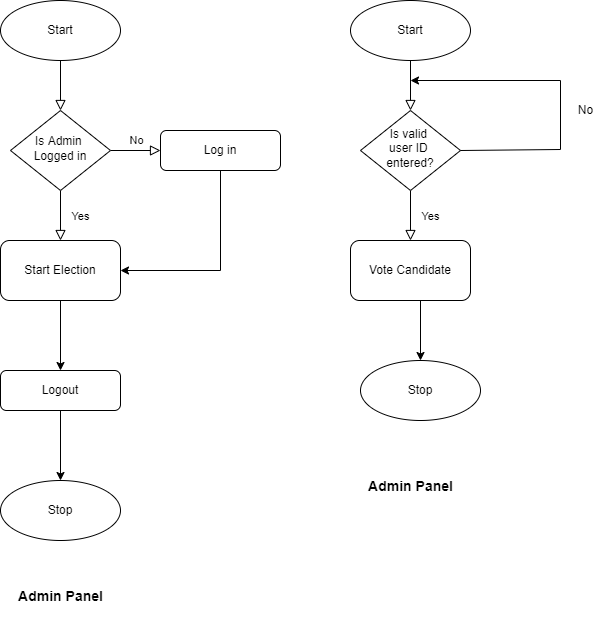

The diagram above was exported from draw.io. Its source (the exported page's mxGraphModel, read from the mxfile embedded in the PNG):
<mxGraphModel dx="1240" dy="643" grid="1" gridSize="10" guides="1" tooltips="1" connect="1" arrows="1" fold="1" page="1" pageScale="1" pageWidth="827" pageHeight="1169" math="0" shadow="0">
  <root>
    <mxCell id="WIyWlLk6GJQsqaUBKTNV-0" />
    <mxCell id="WIyWlLk6GJQsqaUBKTNV-1" parent="WIyWlLk6GJQsqaUBKTNV-0" />
    <mxCell id="WIyWlLk6GJQsqaUBKTNV-2" value="" style="rounded=0;html=1;jettySize=auto;orthogonalLoop=1;fontSize=11;endArrow=block;endFill=0;endSize=8;strokeWidth=1;shadow=0;labelBackgroundColor=none;edgeStyle=orthogonalEdgeStyle;" parent="WIyWlLk6GJQsqaUBKTNV-1" target="WIyWlLk6GJQsqaUBKTNV-6" edge="1">
      <mxGeometry relative="1" as="geometry">
        <mxPoint x="220" y="120" as="sourcePoint" />
      </mxGeometry>
    </mxCell>
    <mxCell id="WIyWlLk6GJQsqaUBKTNV-4" value="Yes" style="rounded=0;html=1;jettySize=auto;orthogonalLoop=1;fontSize=11;endArrow=block;endFill=0;endSize=8;strokeWidth=1;shadow=0;labelBackgroundColor=none;edgeStyle=orthogonalEdgeStyle;entryX=0.5;entryY=0;entryDx=0;entryDy=0;" parent="WIyWlLk6GJQsqaUBKTNV-1" source="WIyWlLk6GJQsqaUBKTNV-6" target="oE63w8Xzs5na4z5Vt54w-0" edge="1">
      <mxGeometry y="20" relative="1" as="geometry">
        <mxPoint as="offset" />
        <mxPoint x="220" y="290" as="targetPoint" />
      </mxGeometry>
    </mxCell>
    <mxCell id="WIyWlLk6GJQsqaUBKTNV-5" value="No" style="edgeStyle=orthogonalEdgeStyle;rounded=0;html=1;jettySize=auto;orthogonalLoop=1;fontSize=11;endArrow=block;endFill=0;endSize=8;strokeWidth=1;shadow=0;labelBackgroundColor=none;" parent="WIyWlLk6GJQsqaUBKTNV-1" source="WIyWlLk6GJQsqaUBKTNV-6" target="WIyWlLk6GJQsqaUBKTNV-7" edge="1">
      <mxGeometry y="10" relative="1" as="geometry">
        <mxPoint as="offset" />
      </mxGeometry>
    </mxCell>
    <mxCell id="WIyWlLk6GJQsqaUBKTNV-6" value="Is Admin&amp;nbsp;&lt;br&gt;Logged in" style="rhombus;whiteSpace=wrap;html=1;shadow=0;fontFamily=Helvetica;fontSize=12;align=center;strokeWidth=1;spacing=6;spacingTop=-4;" parent="WIyWlLk6GJQsqaUBKTNV-1" vertex="1">
      <mxGeometry x="170" y="170" width="100" height="80" as="geometry" />
    </mxCell>
    <mxCell id="WIyWlLk6GJQsqaUBKTNV-7" value="Log in" style="rounded=1;whiteSpace=wrap;html=1;fontSize=12;glass=0;strokeWidth=1;shadow=0;" parent="WIyWlLk6GJQsqaUBKTNV-1" vertex="1">
      <mxGeometry x="320" y="190" width="120" height="40" as="geometry" />
    </mxCell>
    <mxCell id="oE63w8Xzs5na4z5Vt54w-7" value="" style="edgeStyle=orthogonalEdgeStyle;rounded=0;orthogonalLoop=1;jettySize=auto;html=1;" edge="1" parent="WIyWlLk6GJQsqaUBKTNV-1" source="WIyWlLk6GJQsqaUBKTNV-11" target="oE63w8Xzs5na4z5Vt54w-6">
      <mxGeometry relative="1" as="geometry" />
    </mxCell>
    <mxCell id="WIyWlLk6GJQsqaUBKTNV-11" value="Logout" style="rounded=1;whiteSpace=wrap;html=1;fontSize=12;glass=0;strokeWidth=1;shadow=0;" parent="WIyWlLk6GJQsqaUBKTNV-1" vertex="1">
      <mxGeometry x="160" y="430" width="120" height="40" as="geometry" />
    </mxCell>
    <mxCell id="oE63w8Xzs5na4z5Vt54w-1" value="" style="edgeStyle=orthogonalEdgeStyle;rounded=0;orthogonalLoop=1;jettySize=auto;html=1;" edge="1" parent="WIyWlLk6GJQsqaUBKTNV-1" source="oE63w8Xzs5na4z5Vt54w-0" target="WIyWlLk6GJQsqaUBKTNV-11">
      <mxGeometry relative="1" as="geometry" />
    </mxCell>
    <mxCell id="oE63w8Xzs5na4z5Vt54w-0" value="Start Election" style="rounded=1;whiteSpace=wrap;html=1;" vertex="1" parent="WIyWlLk6GJQsqaUBKTNV-1">
      <mxGeometry x="160" y="300" width="120" height="60" as="geometry" />
    </mxCell>
    <mxCell id="oE63w8Xzs5na4z5Vt54w-6" value="Stop" style="ellipse;whiteSpace=wrap;html=1;rounded=1;shadow=0;strokeWidth=1;glass=0;" vertex="1" parent="WIyWlLk6GJQsqaUBKTNV-1">
      <mxGeometry x="160" y="540" width="120" height="60" as="geometry" />
    </mxCell>
    <mxCell id="oE63w8Xzs5na4z5Vt54w-13" value="Start" style="ellipse;whiteSpace=wrap;html=1;" vertex="1" parent="WIyWlLk6GJQsqaUBKTNV-1">
      <mxGeometry x="160" y="60" width="120" height="60" as="geometry" />
    </mxCell>
    <mxCell id="oE63w8Xzs5na4z5Vt54w-15" value="" style="endArrow=classic;html=1;rounded=0;exitX=0.5;exitY=1;exitDx=0;exitDy=0;entryX=1;entryY=0.5;entryDx=0;entryDy=0;" edge="1" parent="WIyWlLk6GJQsqaUBKTNV-1" source="WIyWlLk6GJQsqaUBKTNV-7" target="oE63w8Xzs5na4z5Vt54w-0">
      <mxGeometry width="50" height="50" relative="1" as="geometry">
        <mxPoint x="410" y="330" as="sourcePoint" />
        <mxPoint x="380" y="460" as="targetPoint" />
        <Array as="points">
          <mxPoint x="380" y="330" />
        </Array>
      </mxGeometry>
    </mxCell>
    <mxCell id="oE63w8Xzs5na4z5Vt54w-16" value="" style="rounded=0;html=1;jettySize=auto;orthogonalLoop=1;fontSize=11;endArrow=block;endFill=0;endSize=8;strokeWidth=1;shadow=0;labelBackgroundColor=none;edgeStyle=orthogonalEdgeStyle;" edge="1" parent="WIyWlLk6GJQsqaUBKTNV-1" target="oE63w8Xzs5na4z5Vt54w-19">
      <mxGeometry relative="1" as="geometry">
        <mxPoint x="570" y="120" as="sourcePoint" />
      </mxGeometry>
    </mxCell>
    <mxCell id="oE63w8Xzs5na4z5Vt54w-17" value="Yes" style="rounded=0;html=1;jettySize=auto;orthogonalLoop=1;fontSize=11;endArrow=block;endFill=0;endSize=8;strokeWidth=1;shadow=0;labelBackgroundColor=none;edgeStyle=orthogonalEdgeStyle;entryX=0.5;entryY=0;entryDx=0;entryDy=0;" edge="1" parent="WIyWlLk6GJQsqaUBKTNV-1" source="oE63w8Xzs5na4z5Vt54w-19" target="oE63w8Xzs5na4z5Vt54w-24">
      <mxGeometry y="20" relative="1" as="geometry">
        <mxPoint as="offset" />
        <mxPoint x="570" y="290" as="targetPoint" />
      </mxGeometry>
    </mxCell>
    <mxCell id="oE63w8Xzs5na4z5Vt54w-19" value="Is valid&amp;nbsp;&lt;br&gt;user ID&amp;nbsp;&lt;br&gt;entered?" style="rhombus;whiteSpace=wrap;html=1;shadow=0;fontFamily=Helvetica;fontSize=12;align=center;strokeWidth=1;spacing=6;spacingTop=-4;" vertex="1" parent="WIyWlLk6GJQsqaUBKTNV-1">
      <mxGeometry x="520" y="170" width="100" height="80" as="geometry" />
    </mxCell>
    <mxCell id="oE63w8Xzs5na4z5Vt54w-21" value="" style="edgeStyle=orthogonalEdgeStyle;rounded=0;orthogonalLoop=1;jettySize=auto;html=1;" edge="1" parent="WIyWlLk6GJQsqaUBKTNV-1" target="oE63w8Xzs5na4z5Vt54w-25">
      <mxGeometry relative="1" as="geometry">
        <mxPoint x="580.0000000000002" y="350" as="sourcePoint" />
      </mxGeometry>
    </mxCell>
    <mxCell id="oE63w8Xzs5na4z5Vt54w-24" value="Vote Candidate" style="rounded=1;whiteSpace=wrap;html=1;" vertex="1" parent="WIyWlLk6GJQsqaUBKTNV-1">
      <mxGeometry x="510" y="300" width="120" height="60" as="geometry" />
    </mxCell>
    <mxCell id="oE63w8Xzs5na4z5Vt54w-25" value="Stop" style="ellipse;whiteSpace=wrap;html=1;rounded=1;shadow=0;strokeWidth=1;glass=0;" vertex="1" parent="WIyWlLk6GJQsqaUBKTNV-1">
      <mxGeometry x="520" y="420" width="120" height="60" as="geometry" />
    </mxCell>
    <mxCell id="oE63w8Xzs5na4z5Vt54w-26" value="Start" style="ellipse;whiteSpace=wrap;html=1;" vertex="1" parent="WIyWlLk6GJQsqaUBKTNV-1">
      <mxGeometry x="510" y="60" width="120" height="60" as="geometry" />
    </mxCell>
    <mxCell id="oE63w8Xzs5na4z5Vt54w-28" value="" style="endArrow=classic;html=1;rounded=0;exitX=1;exitY=0.5;exitDx=0;exitDy=0;" edge="1" parent="WIyWlLk6GJQsqaUBKTNV-1" source="oE63w8Xzs5na4z5Vt54w-19">
      <mxGeometry relative="1" as="geometry">
        <mxPoint x="630" y="209.29000000000002" as="sourcePoint" />
        <mxPoint x="570" y="140" as="targetPoint" />
        <Array as="points">
          <mxPoint x="720" y="209" />
          <mxPoint x="720" y="140" />
        </Array>
      </mxGeometry>
    </mxCell>
    <mxCell id="oE63w8Xzs5na4z5Vt54w-30" value="No" style="text;html=1;resizable=0;autosize=1;align=center;verticalAlign=middle;points=[];fillColor=none;strokeColor=none;rounded=0;" vertex="1" parent="WIyWlLk6GJQsqaUBKTNV-1">
      <mxGeometry x="730" y="160" width="30" height="20" as="geometry" />
    </mxCell>
    <mxCell id="oE63w8Xzs5na4z5Vt54w-32" value="&lt;h2&gt;&lt;span style=&quot;font-size: 14px&quot;&gt;Admin Panel&lt;/span&gt;&lt;/h2&gt;" style="text;html=1;resizable=0;autosize=1;align=center;verticalAlign=middle;points=[];fillColor=none;strokeColor=none;rounded=0;" vertex="1" parent="WIyWlLk6GJQsqaUBKTNV-1">
      <mxGeometry x="170" y="630" width="100" height="50" as="geometry" />
    </mxCell>
    <mxCell id="oE63w8Xzs5na4z5Vt54w-33" value="&lt;h2&gt;&lt;span style=&quot;font-size: 14px&quot;&gt;Admin Panel&lt;/span&gt;&lt;/h2&gt;" style="text;html=1;resizable=0;autosize=1;align=center;verticalAlign=middle;points=[];fillColor=none;strokeColor=none;rounded=0;" vertex="1" parent="WIyWlLk6GJQsqaUBKTNV-1">
      <mxGeometry x="520" y="520" width="100" height="50" as="geometry" />
    </mxCell>
  </root>
</mxGraphModel>